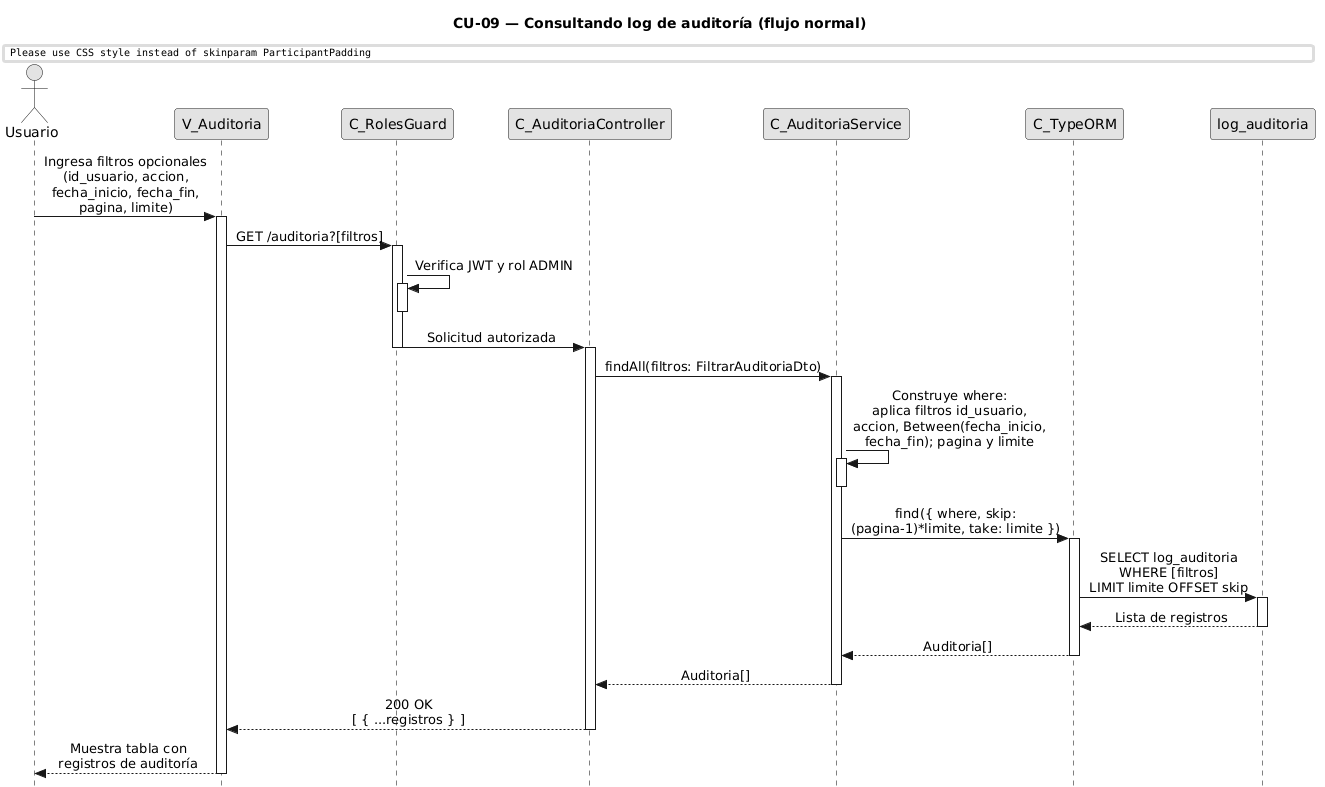

The diagram above was rendered by PlantUML. Its source (embedded in the PNG):
@startuml CU09-normal
title CU-09 — Consultando log de auditoría (flujo normal)

skinparam style strictuml
skinparam monochrome true
skinparam shadowing false
skinparam sequenceMessageAlign center
skinparam ParticipantPadding 70
skinparam ActorPadding 30
skinparam sequence {
  MessageAlign center
  LifeLineBorderColor black
}
hide footbox

actor "Usuario" as user
participant "V_Auditoria" as view
participant "C_RolesGuard" as guard
participant "C_AuditoriaController" as ctrl
participant "C_AuditoriaService" as svc
participant "C_TypeORM" as orm
participant "log_auditoria" as aent

user -> view : Ingresa filtros opcionales\n(id_usuario, accion,\nfecha_inicio, fecha_fin,\npagina, limite)
activate view

view -> guard : GET /auditoria?[filtros]
activate guard

guard -> guard : Verifica JWT y rol ADMIN
activate guard
deactivate guard

guard -> ctrl : Solicitud autorizada
deactivate guard
activate ctrl

ctrl -> svc : findAll(filtros: FiltrarAuditoriaDto)
activate svc

svc -> svc : Construye where:\naplica filtros id_usuario,\naccion, Between(fecha_inicio,\nfecha_fin); pagina y limite
activate svc
deactivate svc

svc -> orm : find({ where, skip:\n(pagina-1)*limite, take: limite })
activate orm

orm -> aent : SELECT log_auditoria\nWHERE [filtros]\nLIMIT limite OFFSET skip
activate aent
aent --> orm : Lista de registros
deactivate aent

orm --> svc : Auditoria[]
deactivate orm

svc --> ctrl : Auditoria[]
deactivate svc

ctrl --> view : 200 OK\n[ { ...registros } ]
deactivate ctrl

view --> user : Muestra tabla con\nregistros de auditoría
deactivate view

@enduml